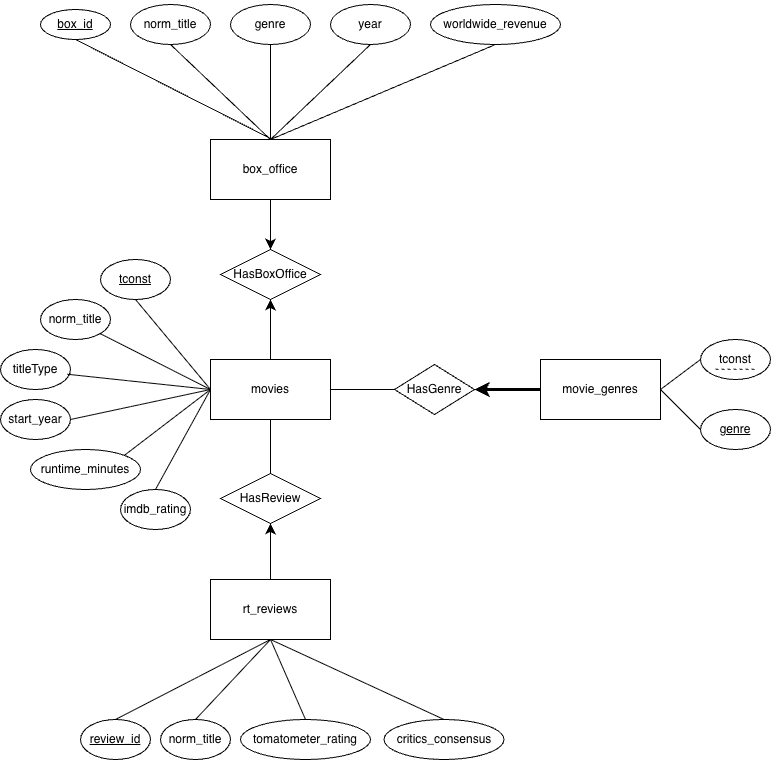

The diagram above was exported from draw.io. Its source (the exported page's mxGraphModel, read from the mxfile embedded in the PNG):
<mxGraphModel dx="1519" dy="784" grid="1" gridSize="10" guides="1" tooltips="1" connect="1" arrows="1" fold="1" page="1" pageScale="1" pageWidth="827" pageHeight="1169" math="0" shadow="0">
  <root>
    <mxCell id="0" />
    <mxCell id="1" parent="0" />
    <mxCell id="eIEbDZyinn8rH0LzAMku-1" parent="1" style="rounded=0;whiteSpace=wrap;html=1;" value="movies" vertex="1">
      <mxGeometry height="60" width="120" x="240" y="420" as="geometry" />
    </mxCell>
    <mxCell id="eIEbDZyinn8rH0LzAMku-2" parent="1" style="rounded=0;whiteSpace=wrap;html=1;" value="movie_genres" vertex="1">
      <mxGeometry height="60" width="120" x="570" y="420" as="geometry" />
    </mxCell>
    <mxCell id="eIEbDZyinn8rH0LzAMku-3" parent="1" style="rounded=0;whiteSpace=wrap;html=1;" value="box_office" vertex="1">
      <mxGeometry height="60" width="120" x="240" y="200" as="geometry" />
    </mxCell>
    <mxCell id="eIEbDZyinn8rH0LzAMku-4" parent="1" style="rounded=0;whiteSpace=wrap;html=1;" value="rt_reviews" vertex="1">
      <mxGeometry height="60" width="120" x="240" y="640" as="geometry" />
    </mxCell>
    <mxCell id="eIEbDZyinn8rH0LzAMku-5" parent="1" style="rhombus;whiteSpace=wrap;html=1;" value="HasGenre" vertex="1">
      <mxGeometry height="50" width="80" x="424" y="425" as="geometry" />
    </mxCell>
    <mxCell id="eIEbDZyinn8rH0LzAMku-7" edge="1" parent="1" source="eIEbDZyinn8rH0LzAMku-1" style="endArrow=none;html=1;rounded=0;fontSize=12;startSize=8;endSize=8;curved=1;entryX=0;entryY=0.5;entryDx=0;entryDy=0;exitX=1;exitY=0.5;exitDx=0;exitDy=0;" target="eIEbDZyinn8rH0LzAMku-5" value="">
      <mxGeometry height="50" relative="1" width="50" as="geometry">
        <mxPoint x="410" y="700" as="sourcePoint" />
        <mxPoint x="460" y="650" as="targetPoint" />
      </mxGeometry>
    </mxCell>
    <mxCell id="eIEbDZyinn8rH0LzAMku-8" parent="1" style="rhombus;whiteSpace=wrap;html=1;" value="HasBoxOffice" vertex="1">
      <mxGeometry height="50" width="100" x="250" y="310" as="geometry" />
    </mxCell>
    <mxCell id="eIEbDZyinn8rH0LzAMku-9" parent="1" style="rhombus;whiteSpace=wrap;html=1;" value="HasReview" vertex="1">
      <mxGeometry height="50" width="100" x="250" y="534" as="geometry" />
    </mxCell>
    <mxCell id="eIEbDZyinn8rH0LzAMku-10" edge="1" parent="1" source="eIEbDZyinn8rH0LzAMku-1" style="endArrow=none;html=1;rounded=0;fontSize=12;startSize=8;endSize=8;curved=1;exitX=0.5;exitY=1;exitDx=0;exitDy=0;entryX=0.5;entryY=0;entryDx=0;entryDy=0;" target="eIEbDZyinn8rH0LzAMku-9" value="">
      <mxGeometry height="50" relative="1" width="50" as="geometry">
        <mxPoint x="320" y="490" as="sourcePoint" />
        <mxPoint x="300" y="530" as="targetPoint" />
      </mxGeometry>
    </mxCell>
    <mxCell id="eIEbDZyinn8rH0LzAMku-11" edge="1" parent="1" source="eIEbDZyinn8rH0LzAMku-4" style="endArrow=classic;html=1;rounded=0;fontSize=12;startSize=8;endSize=8;curved=1;entryX=0.5;entryY=1;entryDx=0;entryDy=0;exitX=0.5;exitY=0;exitDx=0;exitDy=0;" target="eIEbDZyinn8rH0LzAMku-9" value="">
      <mxGeometry height="50" relative="1" width="50" as="geometry">
        <mxPoint x="516" y="540" as="sourcePoint" />
        <mxPoint x="450" y="540" as="targetPoint" />
      </mxGeometry>
    </mxCell>
    <mxCell id="eIEbDZyinn8rH0LzAMku-12" edge="1" parent="1" source="eIEbDZyinn8rH0LzAMku-3" style="endArrow=classic;html=1;rounded=0;fontSize=12;startSize=8;endSize=8;curved=1;exitX=0.5;exitY=1;exitDx=0;exitDy=0;" target="eIEbDZyinn8rH0LzAMku-8" value="">
      <mxGeometry height="50" relative="1" width="50" as="geometry">
        <mxPoint x="380" y="480" as="sourcePoint" />
        <mxPoint x="430" y="430" as="targetPoint" />
      </mxGeometry>
    </mxCell>
    <mxCell id="eIEbDZyinn8rH0LzAMku-13" edge="1" parent="1" source="eIEbDZyinn8rH0LzAMku-1" style="endArrow=classic;html=1;rounded=0;fontSize=12;startSize=8;endSize=8;curved=1;entryX=0.5;entryY=1;entryDx=0;entryDy=0;exitX=0.5;exitY=0;exitDx=0;exitDy=0;" target="eIEbDZyinn8rH0LzAMku-8" value="">
      <mxGeometry height="50" relative="1" width="50" as="geometry">
        <mxPoint x="380" y="480" as="sourcePoint" />
        <mxPoint x="430" y="430" as="targetPoint" />
      </mxGeometry>
    </mxCell>
    <mxCell id="eIEbDZyinn8rH0LzAMku-14" parent="1" style="ellipse;whiteSpace=wrap;html=1;" value="&lt;u&gt;box_id&lt;/u&gt;" vertex="1">
      <mxGeometry height="30" width="70" x="70" y="70" as="geometry" />
    </mxCell>
    <mxCell id="eIEbDZyinn8rH0LzAMku-15" parent="1" style="ellipse;whiteSpace=wrap;html=1;" value="norm_title" vertex="1">
      <mxGeometry height="40" width="80" x="160" y="65" as="geometry" />
    </mxCell>
    <mxCell id="eIEbDZyinn8rH0LzAMku-17" parent="1" style="ellipse;whiteSpace=wrap;html=1;" value="genre" vertex="1">
      <mxGeometry height="40" width="80" x="260" y="65" as="geometry" />
    </mxCell>
    <mxCell id="eIEbDZyinn8rH0LzAMku-18" parent="1" style="ellipse;whiteSpace=wrap;html=1;" value="year" vertex="1">
      <mxGeometry height="40" width="80" x="360" y="65" as="geometry" />
    </mxCell>
    <mxCell id="eIEbDZyinn8rH0LzAMku-19" parent="1" style="ellipse;whiteSpace=wrap;html=1;" value="worldwide_revenue" vertex="1">
      <mxGeometry height="40" width="130" x="460" y="65" as="geometry" />
    </mxCell>
    <mxCell id="eIEbDZyinn8rH0LzAMku-20" edge="1" parent="1" source="eIEbDZyinn8rH0LzAMku-14" style="edgeStyle=none;curved=1;rounded=0;orthogonalLoop=1;jettySize=auto;html=1;exitX=0.5;exitY=0;exitDx=0;exitDy=0;fontSize=12;startSize=8;endSize=8;" target="eIEbDZyinn8rH0LzAMku-14">
      <mxGeometry relative="1" as="geometry" />
    </mxCell>
    <mxCell id="eIEbDZyinn8rH0LzAMku-21" edge="1" parent="1" style="endArrow=none;html=1;rounded=0;fontSize=12;startSize=8;endSize=8;curved=1;entryX=0.5;entryY=1;entryDx=0;entryDy=0;" target="eIEbDZyinn8rH0LzAMku-14" value="">
      <mxGeometry height="50" relative="1" width="50" as="geometry">
        <mxPoint x="300" y="199" as="sourcePoint" />
        <mxPoint x="320" y="140" as="targetPoint" />
      </mxGeometry>
    </mxCell>
    <mxCell id="eIEbDZyinn8rH0LzAMku-22" edge="1" parent="1" style="endArrow=none;html=1;rounded=0;fontSize=12;startSize=8;endSize=8;curved=1;entryX=0.5;entryY=1;entryDx=0;entryDy=0;" target="eIEbDZyinn8rH0LzAMku-15" value="">
      <mxGeometry height="50" relative="1" width="50" as="geometry">
        <mxPoint x="300" y="200" as="sourcePoint" />
        <mxPoint x="320" y="140" as="targetPoint" />
      </mxGeometry>
    </mxCell>
    <mxCell id="eIEbDZyinn8rH0LzAMku-23" edge="1" parent="1" source="eIEbDZyinn8rH0LzAMku-3" style="endArrow=none;html=1;rounded=0;fontSize=12;startSize=8;endSize=8;curved=1;entryX=0.5;entryY=1;entryDx=0;entryDy=0;exitX=0.5;exitY=0;exitDx=0;exitDy=0;" target="eIEbDZyinn8rH0LzAMku-17" value="">
      <mxGeometry height="50" relative="1" width="50" as="geometry">
        <mxPoint x="294" y="200" as="sourcePoint" />
        <mxPoint x="320" y="140" as="targetPoint" />
      </mxGeometry>
    </mxCell>
    <mxCell id="eIEbDZyinn8rH0LzAMku-24" edge="1" parent="1" source="eIEbDZyinn8rH0LzAMku-3" style="endArrow=none;html=1;rounded=0;fontSize=12;startSize=8;endSize=8;curved=1;entryX=0.5;entryY=1;entryDx=0;entryDy=0;exitX=0.5;exitY=0;exitDx=0;exitDy=0;" target="eIEbDZyinn8rH0LzAMku-18" value="">
      <mxGeometry height="50" relative="1" width="50" as="geometry">
        <mxPoint x="300" y="200" as="sourcePoint" />
        <mxPoint x="320" y="140" as="targetPoint" />
      </mxGeometry>
    </mxCell>
    <mxCell id="eIEbDZyinn8rH0LzAMku-25" edge="1" parent="1" source="eIEbDZyinn8rH0LzAMku-3" style="endArrow=none;html=1;rounded=0;fontSize=12;startSize=8;endSize=8;curved=1;entryX=0.5;entryY=1;entryDx=0;entryDy=0;exitX=0.5;exitY=0;exitDx=0;exitDy=0;" target="eIEbDZyinn8rH0LzAMku-19" value="">
      <mxGeometry height="50" relative="1" width="50" as="geometry">
        <mxPoint x="270" y="190" as="sourcePoint" />
        <mxPoint x="320" y="140" as="targetPoint" />
      </mxGeometry>
    </mxCell>
    <mxCell id="eIEbDZyinn8rH0LzAMku-26" parent="1" style="ellipse;whiteSpace=wrap;html=1;" value="&lt;u&gt;tconst&lt;/u&gt;" vertex="1">
      <mxGeometry height="40" width="70" x="130" y="320" as="geometry" />
    </mxCell>
    <mxCell id="eIEbDZyinn8rH0LzAMku-28" parent="1" style="ellipse;whiteSpace=wrap;html=1;" value="norm_title" vertex="1">
      <mxGeometry height="40" width="70" x="70" y="360" as="geometry" />
    </mxCell>
    <mxCell id="eIEbDZyinn8rH0LzAMku-30" parent="1" style="ellipse;whiteSpace=wrap;html=1;" value="titleType" vertex="1">
      <mxGeometry height="40" width="70" x="30" y="410" as="geometry" />
    </mxCell>
    <mxCell id="eIEbDZyinn8rH0LzAMku-31" parent="1" style="ellipse;whiteSpace=wrap;html=1;" value="start_year" vertex="1">
      <mxGeometry height="40" width="70" x="30" y="460" as="geometry" />
    </mxCell>
    <mxCell id="eIEbDZyinn8rH0LzAMku-32" parent="1" style="ellipse;whiteSpace=wrap;html=1;" value="runtime_minutes" vertex="1">
      <mxGeometry height="40" width="110" x="60" y="510" as="geometry" />
    </mxCell>
    <mxCell id="eIEbDZyinn8rH0LzAMku-33" parent="1" style="ellipse;whiteSpace=wrap;html=1;" value="imdb_rating" vertex="1">
      <mxGeometry height="40" width="70" x="150" y="550" as="geometry" />
    </mxCell>
    <mxCell id="D9XmHKjKlw56BiW6vEJ9-1" parent="1" style="ellipse;whiteSpace=wrap;html=1;" value="&lt;u&gt;review_id&lt;/u&gt;" vertex="1">
      <mxGeometry height="40" width="70" x="110" y="780" as="geometry" />
    </mxCell>
    <mxCell id="D9XmHKjKlw56BiW6vEJ9-2" parent="1" style="ellipse;whiteSpace=wrap;html=1;" value="norm_title" vertex="1">
      <mxGeometry height="40" width="70" x="190" y="780" as="geometry" />
    </mxCell>
    <mxCell id="D9XmHKjKlw56BiW6vEJ9-3" parent="1" style="ellipse;whiteSpace=wrap;html=1;" value="tomatometer_rating" vertex="1">
      <mxGeometry height="40" width="130" x="270" y="780" as="geometry" />
    </mxCell>
    <mxCell id="D9XmHKjKlw56BiW6vEJ9-4" parent="1" style="ellipse;whiteSpace=wrap;html=1;" value="critics_consensus" vertex="1">
      <mxGeometry height="40" width="120" x="413.5" y="780" as="geometry" />
    </mxCell>
    <mxCell id="D9XmHKjKlw56BiW6vEJ9-6" parent="1" style="ellipse;whiteSpace=wrap;html=1;" value="tconst" vertex="1">
      <mxGeometry height="40" width="70" x="730" y="400" as="geometry" />
    </mxCell>
    <mxCell id="D9XmHKjKlw56BiW6vEJ9-7" parent="1" style="ellipse;whiteSpace=wrap;html=1;" value="&lt;u&gt;genre&lt;/u&gt;" vertex="1">
      <mxGeometry height="40" width="70" x="730" y="470" as="geometry" />
    </mxCell>
    <mxCell id="D9XmHKjKlw56BiW6vEJ9-8" edge="1" parent="1" style="endArrow=none;dashed=1;html=1;rounded=0;" value="">
      <mxGeometry height="50" relative="1" width="50" as="geometry">
        <mxPoint x="745" y="429.74" as="sourcePoint" />
        <mxPoint x="785" y="429.74" as="targetPoint" />
      </mxGeometry>
    </mxCell>
    <mxCell id="D9XmHKjKlw56BiW6vEJ9-9" edge="1" parent="1" source="eIEbDZyinn8rH0LzAMku-2" style="endArrow=none;html=1;rounded=0;entryX=0;entryY=0.5;entryDx=0;entryDy=0;exitX=1;exitY=0.5;exitDx=0;exitDy=0;" target="D9XmHKjKlw56BiW6vEJ9-6" value="">
      <mxGeometry height="50" relative="1" width="50" as="geometry">
        <mxPoint x="600" y="580" as="sourcePoint" />
        <mxPoint x="650" y="530" as="targetPoint" />
      </mxGeometry>
    </mxCell>
    <mxCell id="D9XmHKjKlw56BiW6vEJ9-10" edge="1" parent="1" style="endArrow=none;html=1;rounded=0;entryX=0;entryY=0.5;entryDx=0;entryDy=0;" target="D9XmHKjKlw56BiW6vEJ9-7" value="">
      <mxGeometry height="50" relative="1" width="50" as="geometry">
        <mxPoint x="690" y="450" as="sourcePoint" />
        <mxPoint x="740" y="450" as="targetPoint" />
      </mxGeometry>
    </mxCell>
    <mxCell id="D9XmHKjKlw56BiW6vEJ9-11" edge="1" parent="1" source="D9XmHKjKlw56BiW6vEJ9-1" style="endArrow=none;html=1;rounded=0;entryX=0.5;entryY=1;entryDx=0;entryDy=0;exitX=0.5;exitY=0;exitDx=0;exitDy=0;" target="eIEbDZyinn8rH0LzAMku-4" value="">
      <mxGeometry height="50" relative="1" width="50" as="geometry">
        <mxPoint x="290" y="760" as="sourcePoint" />
        <mxPoint x="340" y="710" as="targetPoint" />
      </mxGeometry>
    </mxCell>
    <mxCell id="D9XmHKjKlw56BiW6vEJ9-12" edge="1" parent="1" source="D9XmHKjKlw56BiW6vEJ9-2" style="endArrow=none;html=1;rounded=0;exitX=0.5;exitY=0;exitDx=0;exitDy=0;" value="">
      <mxGeometry height="50" relative="1" width="50" as="geometry">
        <mxPoint x="290" y="760" as="sourcePoint" />
        <mxPoint x="300" y="700" as="targetPoint" />
      </mxGeometry>
    </mxCell>
    <mxCell id="D9XmHKjKlw56BiW6vEJ9-13" edge="1" parent="1" source="D9XmHKjKlw56BiW6vEJ9-3" style="endArrow=none;html=1;rounded=0;exitX=0.5;exitY=0;exitDx=0;exitDy=0;" value="">
      <mxGeometry height="50" relative="1" width="50" as="geometry">
        <mxPoint x="290" y="760" as="sourcePoint" />
        <mxPoint x="300" y="700" as="targetPoint" />
      </mxGeometry>
    </mxCell>
    <mxCell id="D9XmHKjKlw56BiW6vEJ9-14" edge="1" parent="1" source="D9XmHKjKlw56BiW6vEJ9-4" style="endArrow=none;html=1;rounded=0;exitX=0.5;exitY=0;exitDx=0;exitDy=0;" value="">
      <mxGeometry height="50" relative="1" width="50" as="geometry">
        <mxPoint x="290" y="760" as="sourcePoint" />
        <mxPoint x="300" y="700" as="targetPoint" />
      </mxGeometry>
    </mxCell>
    <mxCell id="D9XmHKjKlw56BiW6vEJ9-15" edge="1" parent="1" source="eIEbDZyinn8rH0LzAMku-1" style="endArrow=none;html=1;rounded=0;entryX=0.5;entryY=1;entryDx=0;entryDy=0;exitX=0;exitY=0.5;exitDx=0;exitDy=0;" target="eIEbDZyinn8rH0LzAMku-26" value="">
      <mxGeometry height="50" relative="1" width="50" as="geometry">
        <mxPoint x="270" y="500" as="sourcePoint" />
        <mxPoint x="320" y="450" as="targetPoint" />
      </mxGeometry>
    </mxCell>
    <mxCell id="D9XmHKjKlw56BiW6vEJ9-16" edge="1" parent="1" source="eIEbDZyinn8rH0LzAMku-1" style="endArrow=none;html=1;rounded=0;entryX=1;entryY=1;entryDx=0;entryDy=0;exitX=0;exitY=0.5;exitDx=0;exitDy=0;" target="eIEbDZyinn8rH0LzAMku-28" value="">
      <mxGeometry height="50" relative="1" width="50" as="geometry">
        <mxPoint x="235" y="540" as="sourcePoint" />
        <mxPoint x="160" y="450" as="targetPoint" />
      </mxGeometry>
    </mxCell>
    <mxCell id="D9XmHKjKlw56BiW6vEJ9-17" edge="1" parent="1" source="eIEbDZyinn8rH0LzAMku-1" style="endArrow=none;html=1;rounded=0;entryX=0.957;entryY=0.619;entryDx=0;entryDy=0;exitX=0;exitY=0.5;exitDx=0;exitDy=0;entryPerimeter=0;" target="eIEbDZyinn8rH0LzAMku-30" value="">
      <mxGeometry height="50" relative="1" width="50" as="geometry">
        <mxPoint x="315" y="570" as="sourcePoint" />
        <mxPoint x="240" y="480" as="targetPoint" />
      </mxGeometry>
    </mxCell>
    <mxCell id="D9XmHKjKlw56BiW6vEJ9-18" edge="1" parent="1" source="eIEbDZyinn8rH0LzAMku-1" style="endArrow=none;html=1;rounded=0;entryX=1;entryY=0.5;entryDx=0;entryDy=0;exitX=0;exitY=0.5;exitDx=0;exitDy=0;" target="eIEbDZyinn8rH0LzAMku-31" value="">
      <mxGeometry height="50" relative="1" width="50" as="geometry">
        <mxPoint x="265" y="560" as="sourcePoint" />
        <mxPoint x="190" y="470" as="targetPoint" />
      </mxGeometry>
    </mxCell>
    <mxCell id="D9XmHKjKlw56BiW6vEJ9-19" edge="1" parent="1" style="endArrow=none;html=1;rounded=0;entryX=1;entryY=0;entryDx=0;entryDy=0;" target="eIEbDZyinn8rH0LzAMku-32" value="">
      <mxGeometry height="50" relative="1" width="50" as="geometry">
        <mxPoint x="240" y="450" as="sourcePoint" />
        <mxPoint x="250" y="480" as="targetPoint" />
      </mxGeometry>
    </mxCell>
    <mxCell id="D9XmHKjKlw56BiW6vEJ9-20" edge="1" parent="1" source="eIEbDZyinn8rH0LzAMku-1" style="endArrow=none;html=1;rounded=0;entryX=0.5;entryY=0;entryDx=0;entryDy=0;exitX=0;exitY=0.5;exitDx=0;exitDy=0;" target="eIEbDZyinn8rH0LzAMku-33" value="">
      <mxGeometry height="50" relative="1" width="50" as="geometry">
        <mxPoint x="305" y="540" as="sourcePoint" />
        <mxPoint x="230" y="450" as="targetPoint" />
      </mxGeometry>
    </mxCell>
    <mxCell id="D9XmHKjKlw56BiW6vEJ9-22" edge="1" parent="1" source="eIEbDZyinn8rH0LzAMku-2" style="endArrow=classic;html=1;rounded=0;entryX=1;entryY=0.5;entryDx=0;entryDy=0;exitX=0;exitY=0.5;exitDx=0;exitDy=0;strokeWidth=3;" target="eIEbDZyinn8rH0LzAMku-5" value="">
      <mxGeometry height="50" relative="1" width="50" as="geometry">
        <mxPoint x="410" y="480" as="sourcePoint" />
        <mxPoint x="460" y="430" as="targetPoint" />
      </mxGeometry>
    </mxCell>
  </root>
</mxGraphModel>